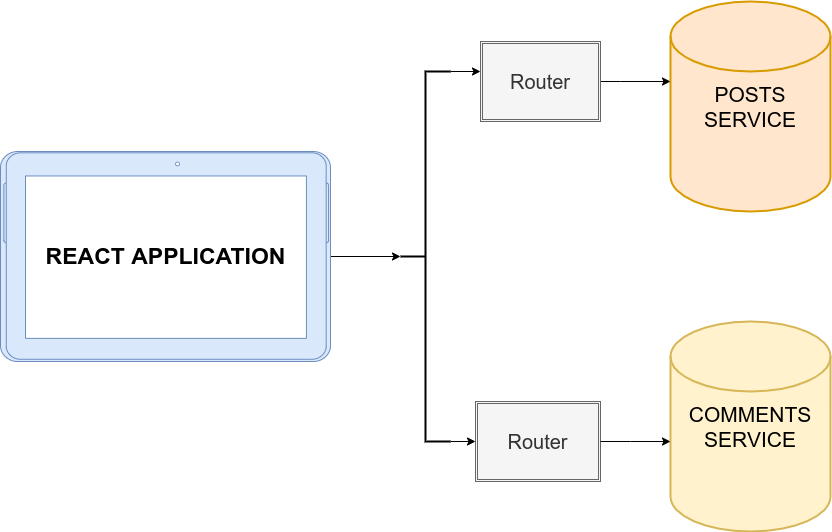

The diagram above was exported from draw.io. Its source (the exported page's mxGraphModel, read from the mxfile embedded in the PNG):
<mxGraphModel dx="1955" dy="727" grid="1" gridSize="10" guides="1" tooltips="1" connect="1" arrows="1" fold="1" page="1" pageScale="1" pageWidth="850" pageHeight="1100" math="0" shadow="0">
  <root>
    <mxCell id="0" />
    <mxCell id="1" parent="0" />
    <mxCell id="jJQ1_ikT2LFFgZJxBtu1-2" style="edgeStyle=orthogonalEdgeStyle;rounded=0;orthogonalLoop=1;jettySize=auto;html=1;" edge="1" parent="1" source="jJQ1_ikT2LFFgZJxBtu1-1">
      <mxGeometry relative="1" as="geometry">
        <mxPoint x="350" y="345" as="targetPoint" />
      </mxGeometry>
    </mxCell>
    <mxCell id="jJQ1_ikT2LFFgZJxBtu1-1" value="REACT APPLICATION" style="verticalLabelPosition=middle;verticalAlign=middle;html=1;shadow=0;dashed=0;strokeWidth=1;shape=mxgraph.android.tab2;strokeColor=#6c8ebf;direction=north;fillColor=#dae8fc;labelPosition=center;align=center;fontSize=23;fontStyle=1;labelBackgroundColor=#FFFFFF;" vertex="1" parent="1">
      <mxGeometry x="-50" y="240" width="330" height="210" as="geometry" />
    </mxCell>
    <mxCell id="jJQ1_ikT2LFFgZJxBtu1-8" style="edgeStyle=orthogonalEdgeStyle;rounded=0;orthogonalLoop=1;jettySize=auto;html=1;exitX=1;exitY=0;exitDx=0;exitDy=0;exitPerimeter=0;entryX=0;entryY=0.375;entryDx=0;entryDy=0;entryPerimeter=0;" edge="1" parent="1" source="jJQ1_ikT2LFFgZJxBtu1-3" target="jJQ1_ikT2LFFgZJxBtu1-6">
      <mxGeometry relative="1" as="geometry" />
    </mxCell>
    <mxCell id="jJQ1_ikT2LFFgZJxBtu1-10" style="edgeStyle=orthogonalEdgeStyle;rounded=0;orthogonalLoop=1;jettySize=auto;html=1;exitX=1;exitY=1;exitDx=0;exitDy=0;exitPerimeter=0;entryX=0;entryY=0.5;entryDx=0;entryDy=0;" edge="1" parent="1" source="jJQ1_ikT2LFFgZJxBtu1-3" target="jJQ1_ikT2LFFgZJxBtu1-9">
      <mxGeometry relative="1" as="geometry" />
    </mxCell>
    <mxCell id="jJQ1_ikT2LFFgZJxBtu1-3" value="" style="strokeWidth=2;html=1;shape=mxgraph.flowchart.annotation_2;align=left;labelPosition=right;pointerEvents=1;" vertex="1" parent="1">
      <mxGeometry x="350" y="160" width="50" height="370" as="geometry" />
    </mxCell>
    <mxCell id="jJQ1_ikT2LFFgZJxBtu1-4" value="POSTS SERVICE" style="strokeWidth=2;html=1;shape=mxgraph.flowchart.database;whiteSpace=wrap;fillColor=#ffe6cc;strokeColor=#d79b00;fontSize=21;" vertex="1" parent="1">
      <mxGeometry x="620" y="90" width="160" height="210" as="geometry" />
    </mxCell>
    <mxCell id="jJQ1_ikT2LFFgZJxBtu1-5" value="COMMENTS SERVICE" style="strokeWidth=2;html=1;shape=mxgraph.flowchart.database;whiteSpace=wrap;fillColor=#fff2cc;strokeColor=#d6b656;fontSize=21;" vertex="1" parent="1">
      <mxGeometry x="620" y="410" width="160" height="210" as="geometry" />
    </mxCell>
    <mxCell id="jJQ1_ikT2LFFgZJxBtu1-7" style="edgeStyle=orthogonalEdgeStyle;rounded=0;orthogonalLoop=1;jettySize=auto;html=1;entryX=0;entryY=0.381;entryDx=0;entryDy=0;entryPerimeter=0;" edge="1" parent="1" source="jJQ1_ikT2LFFgZJxBtu1-6" target="jJQ1_ikT2LFFgZJxBtu1-4">
      <mxGeometry relative="1" as="geometry">
        <Array as="points">
          <mxPoint x="570" y="170" />
          <mxPoint x="570" y="170" />
        </Array>
      </mxGeometry>
    </mxCell>
    <mxCell id="jJQ1_ikT2LFFgZJxBtu1-6" value="Router" style="shape=ext;double=1;rounded=0;whiteSpace=wrap;html=1;fillColor=#f5f5f5;strokeColor=#666666;fontColor=#333333;fontSize=20;" vertex="1" parent="1">
      <mxGeometry x="430" y="130" width="120" height="80" as="geometry" />
    </mxCell>
    <mxCell id="jJQ1_ikT2LFFgZJxBtu1-9" value="Router" style="shape=ext;double=1;rounded=0;whiteSpace=wrap;html=1;fillColor=#f5f5f5;strokeColor=#666666;fontColor=#333333;fontSize=20;" vertex="1" parent="1">
      <mxGeometry x="425" y="490" width="125" height="80" as="geometry" />
    </mxCell>
    <mxCell id="jJQ1_ikT2LFFgZJxBtu1-12" style="edgeStyle=orthogonalEdgeStyle;rounded=0;orthogonalLoop=1;jettySize=auto;html=1;entryX=0;entryY=0.381;entryDx=0;entryDy=0;entryPerimeter=0;" edge="1" parent="1">
      <mxGeometry relative="1" as="geometry">
        <mxPoint x="550" y="530" as="sourcePoint" />
        <mxPoint x="620" y="530.01" as="targetPoint" />
        <Array as="points">
          <mxPoint x="580" y="530" />
          <mxPoint x="580" y="530" />
        </Array>
      </mxGeometry>
    </mxCell>
  </root>
</mxGraphModel>